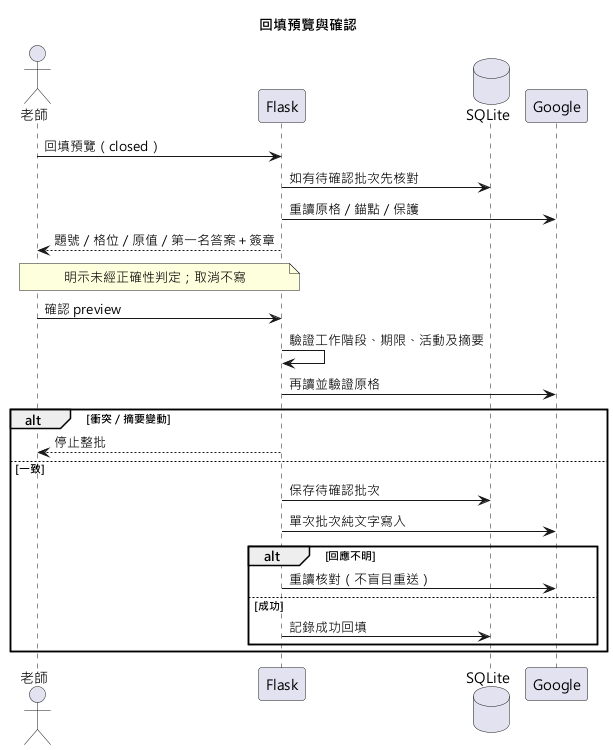

The diagram above was rendered by PlantUML. Its source (embedded in the PNG):
@startuml
!pragma layout smetana
skinparam defaultFontName Microsoft JhengHei
title 回填預覽與確認
actor 老師 as T
participant Flask as F
database SQLite as D
participant Google as G
T -> F : 回填預覽（closed）
F -> D : 如有待確認批次先核對
F -> G : 重讀原格／錨點／保護
F --> T : 題號／格位／原值／第一名答案＋簽章
note over T,F : 明示未經正確性判定；取消不寫
T -> F : 確認 preview
F -> F : 驗證工作階段、期限、活動及摘要
F -> G : 再讀並驗證原格
alt 衝突／摘要變動
F --> T : 停止整批
else 一致
F -> D : 保存待確認批次
F -> G : 單次批次純文字寫入
alt 回應不明
F -> G : 重讀核對（不盲目重送）
else 成功
F -> D : 記錄成功回填
end
end
@enduml